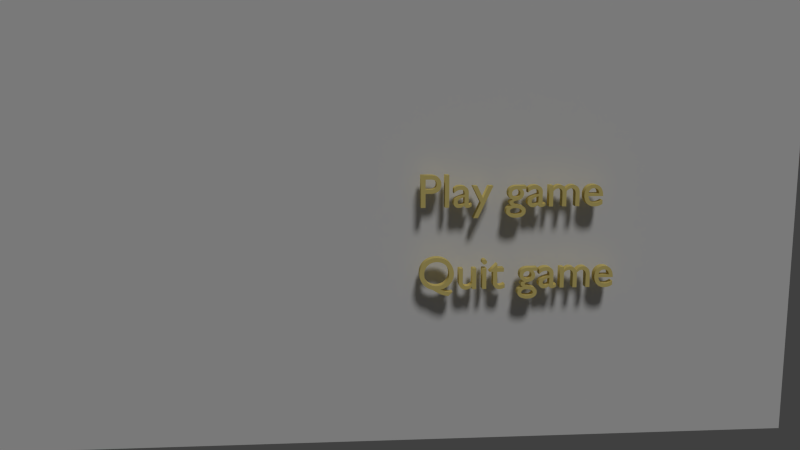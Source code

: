 # Source: Menu.blend  (saved by Blender 2.68.0; exported with 4.5.12 LTS)
import bpy
from mathutils import Matrix  # noqa: F401  (used for matrix-valued properties, if any)

bpy.ops.wm.read_factory_settings(use_empty=True)
scene = bpy.context.scene
scene.name = 'Scene'

# ---- collections
col_collection_1 = bpy.data.collections.new('Collection 1'); scene.collection.children.link(col_collection_1)

# ---- materials (node trees are filled in below, after node groups)
mat_typecolor = bpy.data.materials.new('TypeColor')
mat_typecolor.alpha_threshold = 0.0
mat_typecolor.use_transparent_shadow = False
mat_typecolor.diffuse_color = (0.8, 0.6567, 0.2268, 1.0)
mat_typecolor.roughness = 0.5
mat_typecolor.line_color = (0.0, 0.0, 0.0, 1.0)
mat_menu = bpy.data.materials.new('Menu')
mat_menu.alpha_threshold = 0.0
mat_menu.use_transparent_shadow = False
mat_menu.roughness = 0.5
mat_menu.line_color = (0.0, 0.0, 0.0, 1.0)

# ---- material node trees

# ---- world
world_world = bpy.data.worlds.new('World'); scene.world = world_world
world_world.color = (0.05088, 0.05088, 0.05088)
world_world.use_sun_shadow = False
world_world.sun_shadow_jitter_overblur = 0.0
world_world.cycles.sampling_method = 'MANUAL'
world_world.cycles.sample_map_resolution = 256

# ---- cameras
cam_camera = bpy.data.cameras.new('Camera')
cam_camera.clip_end = 100.0
cam_camera.lens = 35.0
cam_camera.sensor_width = 32.0
cam_camera.sensor_height = 18.0
cam_camera.ortho_scale = 7.314
cam_camera.dof.focus_distance = 0.0
cam_camera.dof.aperture_fstop = 128.0

# ---- lights
light_lamp = bpy.data.lights.new('Lamp', 'SUN')
light_lamp.transmission_factor = 0.0
light_lamp.cutoff_distance = 30.0
light_lamp.angle = 0.1993
light_lamp.energy = 1.0
light_lamp.shadow_buffer_clip_start = 1.001
light_lamp.shadow_soft_size = 0.1
light_lamp.shadow_cascade_max_distance = 1000.0
light_lamp.cycles.use_multiple_importance_sampling = False

# ---- meshes
me_plane = bpy.data.meshes.new('Plane')
me_plane.from_pydata([(5.744e-07, -13.01, -7.608), (-5.744e-07, -13.01, 7.608), (5.744e-07, 13.01, -7.608), (-5.744e-07, 13.01, 7.608)], [], [(1, 0, 2, 3)])
_uv = me_plane.uv_layers.new(name='UVMap')
_uv.uv.foreach_set('vector', [0.01535, 0.7468, 0.01535, 0.1851, 0.9761, 0.1851, 0.9761, 0.7468])
me_plane.materials.append(mat_menu)
me_plane.use_remesh_preserve_volume = False
me_plane.use_remesh_preserve_attributes = False
me_plane.use_mirror_vertex_groups = False
me_plane.update()

# ---- curves / text
txt_text_002 = bpy.data.curves.new('Text.002', 'FONT')
txt_text_002.dimensions = '2D'
txt_text_002.body = 'Quit game'
txt_text_002.materials.append(mat_typecolor)
txt_text_002.use_path_clamp = True
txt_text_002.bevel_resolution = 0
txt_text_002.extrude = 0.1
txt_text_001 = bpy.data.curves.new('Text.001', 'FONT')
txt_text_001.dimensions = '2D'
txt_text_001.body = 'Play game'
txt_text_001.materials.append(mat_typecolor)
txt_text_001.use_path_clamp = True
txt_text_001.bevel_resolution = 0
txt_text_001.extrude = 0.1

# ---- objects
ob_quitgame = bpy.data.objects.new('QuitGame', txt_text_002)
ob_playgame = bpy.data.objects.new('PlayGame', txt_text_001)
ob_plane = bpy.data.objects.new('Plane', me_plane)
ob_lamp = bpy.data.objects.new('Lamp', light_lamp)
ob_camera = bpy.data.objects.new('Camera', cam_camera)

# ---- transforms, parenting, visibility, modifiers, constraints
ob_quitgame.location = (0.1413, 0.5149, -2.077)
ob_quitgame.rotation_euler = (1.571, 2.949e-08, 1.571)
ob_quitgame.scale = (1.478, 1.478, 1.478)
ob_quitgame.lineart.crease_threshold = 0.0
ob_playgame.location = (0.1413, 0.5149, 0.5245)
ob_playgame.rotation_euler = (1.571, 2.949e-08, 1.571)
ob_playgame.scale = (1.478, 1.478, 1.478)
ob_playgame.lineart.crease_threshold = 0.0
ob_plane.location = (-0.3567, -0.0323, 0.3054)
ob_plane.lineart.crease_threshold = 0.0
ob_lamp.location = (9.463, 1.005, 5.904)
ob_lamp.rotation_euler = (0.6503, 0.05522, 1.716)
ob_lamp.lock_rotations_4d = False
ob_lamp.empty_display_type = 'ARROWS'
ob_lamp.color = (0.0, 0.0, 0.0, 0.0)
ob_lamp.lineart.crease_threshold = 0.0
ob_camera.location = (26.85, -2.071, 4.514)
ob_camera.rotation_euler = (1.403, -9.836e-08, 1.494)
ob_camera.lock_rotations_4d = False
ob_camera.empty_display_type = 'ARROWS'
ob_camera.color = (0.0, 0.0, 0.0, 0.0)
ob_camera.display_type = 'WIRE'
ob_camera.lineart.crease_threshold = 0.0

# ---- collection membership
col_collection_1.objects.link(ob_quitgame)
col_collection_1.objects.link(ob_playgame)
col_collection_1.objects.link(ob_plane)
col_collection_1.objects.link(ob_lamp)
col_collection_1.objects.link(ob_camera)

# ---- scene / render settings (as saved in the file)
scene.camera = ob_camera
scene.frame_start = 1; scene.frame_end = 250; scene.frame_set(1)
scene.render.engine = 'BLENDER_EEVEE_NEXT'
scene.render.image_settings.color_mode = 'RGB'
scene.render.image_settings.compression = 90
scene.render.resolution_percentage = 50
scene.render.dither_intensity = 0.0
scene.cycles.use_denoising = False
scene.cycles.samples = 10
scene.cycles.sampling_pattern = 'TABULATED_SOBOL'
scene.cycles.light_sampling_threshold = 0.0
scene.cycles.use_adaptive_sampling = False
scene.cycles.use_light_tree = False
scene.cycles.blur_glossy = 0.0
scene.cycles.volume_bounces = 1
scene.cycles.pixel_filter_type = 'GAUSSIAN'
scene.cycles.sample_clamp_indirect = 0.0
scene.view_settings.view_transform = 'Standard'
bpy.context.view_layer.update()
